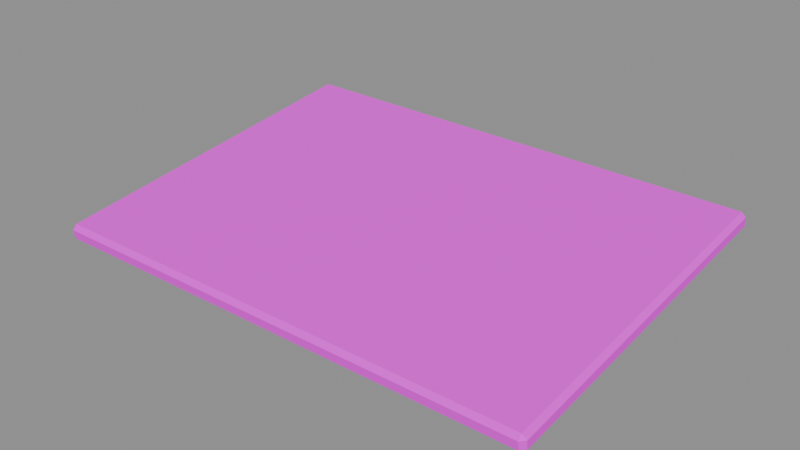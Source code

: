 # Source: awning.blend  (saved by Blender 4.5.87; exported with 4.5.12 LTS)
import bpy
from mathutils import Matrix  # noqa: F401  (used for matrix-valued properties, if any)

bpy.ops.wm.read_factory_settings(use_empty=True)
scene = bpy.context.scene
scene.name = 'ComponentPackage_awning'

# ---- collections
col_sea_scene_water_building_003_awning = bpy.data.collections.new('SEA-SCENE-WATER-BUILDING-003-AWNING'); scene.collection.children.link(col_sea_scene_water_building_003_awning)

# ---- images (referenced by path relative to the original .blend; pixels are not part of the script)
import os
ASSET_DIR = os.environ.get("B2B_ASSET_DIR", "")  # directory of the original .blend (textures are referenced by path, not embedded)
HERE = os.path.dirname(os.path.abspath(__file__))  # packed textures are extracted next to this script under _unpacked/

def load_image(name, relpath, width, height, colorspace="sRGB"):
    """Load a texture the original file referenced (path relative to the .blend, or extracted next to this script)."""
    p = next((c for c in (os.path.join(HERE, relpath), os.path.join(ASSET_DIR, relpath)) if relpath and os.path.exists(c)), "")
    if p:
        img = bpy.data.images.load(p, check_existing=True)
        img.name = name
    else:  # same state as the original file: an image datablock whose file is absent (Cycles renders it pink)
        img = bpy.data.images.new(name, width, height)
        img.source = "FILE"
        img.filepath = "//" + (relpath or name)
    img.colorspace_settings.name = colorspace
    return img
img_sea_cabin_timber_8x8_512_png = load_image('sea_cabin_timber_8x8_512.png', 'sea_cabin_timber_8x8_512.png', 1024, 1024, 'sRGB')

# ---- materials (node trees are filled in below, after node groups)
mat_wb003v2_sea_matte = bpy.data.materials.new('WB003V2_SEA_Matte')

# ---- material node trees
mat_wb003v2_sea_matte.use_nodes = True; mat_wb003v2_sea_matte.node_tree.nodes.clear()
_N = mat_wb003v2_sea_matte.node_tree.nodes; _L = mat_wb003v2_sea_matte.node_tree.links
n0 = _N.new('ShaderNodeBsdfPrincipled'); n0.name = '原理化 BSDF'; n0.location = (-200, 100)
n0.inputs[2].default_value = 0.78
n1 = _N.new('ShaderNodeOutputMaterial'); n1.name = '材质输出'; n1.location = (200, 100)
n2 = _N.new('ShaderNodeUVMap'); n2.name = 'UV 贴图'; n2.location = (0, 0)
n2.uv_map = 'PaletteUV'
n3 = _N.new('ShaderNodeTexImage'); n3.name = '图像纹理'; n3.location = (0, 0)
n3.image = img_sea_cabin_timber_8x8_512_png
n3.interpolation = 'Closest'
n3.extension = 'EXTEND'
_L.new(n0.outputs[0], n1.inputs[0])
_L.new(n2.outputs[0], n3.inputs[0])
_L.new(n3.outputs[0], n0.inputs[0])
n1.is_active_output = True

# ---- meshes
me_wb003v2_awning_004 = bpy.data.meshes.new('WB003V2_Awning.004')
me_wb003v2_awning_004.from_pydata([(-1.7, -1.158, 0.02973), (-1.67, -1.154, 0.0), (-1.67, -1.187, 0.02619), (1.7, -1.123, 0.03483), (1.67, -1.152, 0.0313), (1.67, -1.12, 0.005883), (1.67, 1.159, 0.3101), (1.7, 1.13, 0.3065), (1.67, 1.134, 0.2777), (-1.7, 1.165, 0.3099), (-1.67, 1.195, 0.3134), (-1.67, 1.168, 0.2801), (-1.7, -1.165, 0.0893), (-1.67, -1.195, 0.08574), (-1.67, -1.168, 0.1191), (1.7, -1.13, 0.09261), (1.67, -1.134, 0.1215), (1.67, -1.159, 0.08909), (1.67, 1.152, 0.3679), (1.67, 1.12, 0.3933), (1.7, 1.123, 0.3643), (-1.7, 1.158, 0.3694), (-1.67, 1.154, 0.3992), (-1.67, 1.187, 0.373)], [], [(0, 1, 2), (3, 4, 5), (6, 7, 8), (9, 10, 11), (12, 13, 14), (15, 16, 17), (18, 19, 20), (21, 22, 23), (0, 9, 11, 1), (8, 11, 10, 6), (5, 8, 7, 3), (1, 5, 4, 2), (2, 13, 12, 0), (3, 15, 17, 4), (13, 17, 16, 14), (6, 18, 20, 7), (15, 20, 19, 16), (9, 21, 23, 10), (18, 23, 22, 19), (14, 22, 21, 12), (9, 0, 12, 21), (11, 8, 5, 1), (2, 4, 17, 13), (3, 7, 20, 15), (6, 10, 23, 18), (14, 16, 19, 22)])
_uv = me_wb003v2_awning_004.uv_layers.new(name='PaletteUV')
_uv.uv.foreach_set('vector', [0.4655, 0.8125, 0.4235, 0.8367, 0.4235, 0.7883, 0.4655, 0.8125, 0.4235, 0.8367, 0.4235, 0.7883, 0.4655, 0.8125, 0.4235, 0.8367, 0.4235, 0.7883, 0.4655, 0.8125, 0.4235, 0.8367, 0.4235, 0.7883, 0.4655, 0.8125, 0.4235, 0.8367, 0.4235, 0.7883, 0.4655, 0.8125, 0.4235, 0.8367, 0.4235, 0.7883, 0.4655, 0.8125, 0.4235, 0.8367, 0.4235, 0.7883, 0.4655, 0.8125, 0.4235, 0.8367, 0.4235, 0.7883, 0.4655, 0.8125, 0.4375, 0.8405, 0.4095, 0.8125, 0.4375, 0.7845, 0.4655, 0.8125, 0.4375, 0.8405, 0.4095, 0.8125, 0.4375, 0.7845, 0.4655, 0.8125, 0.4375, 0.8405, 0.4095, 0.8125, 0.4375, 0.7845, 0.4655, 0.8125, 0.4375, 0.8405, 0.4095, 0.8125, 0.4375, 0.7845, 0.4655, 0.8125, 0.4375, 0.8405, 0.4095, 0.8125, 0.4375, 0.7845, 0.4655, 0.8125, 0.4375, 0.8405, 0.4095, 0.8125, 0.4375, 0.7845, 0.4655, 0.8125, 0.4375, 0.8405, 0.4095, 0.8125, 0.4375, 0.7845, 0.4655, 0.8125, 0.4375, 0.8405, 0.4095, 0.8125, 0.4375, 0.7845, 0.4655, 0.8125, 0.4375, 0.8405, 0.4095, 0.8125, 0.4375, 0.7845, 0.4655, 0.8125, 0.4375, 0.8405, 0.4095, 0.8125, 0.4375, 0.7845, 0.4655, 0.8125, 0.4375, 0.8405, 0.4095, 0.8125, 0.4375, 0.7845, 0.4655, 0.8125, 0.4375, 0.8405, 0.4095, 0.8125, 0.4375, 0.7845, 0.4655, 0.8125, 0.4375, 0.8405, 0.4095, 0.8125, 0.4375, 0.7845, 0.4655, 0.8125, 0.4375, 0.8405, 0.4095, 0.8125, 0.4375, 0.7845, 0.4655, 0.8125, 0.4375, 0.8405, 0.4095, 0.8125, 0.4375, 0.7845, 0.4655, 0.8125, 0.4375, 0.8405, 0.4095, 0.8125, 0.4375, 0.7845, 0.4655, 0.8125, 0.4375, 0.8405, 0.4095, 0.8125, 0.4375, 0.7845, 0.4655, 0.8125, 0.4375, 0.8405, 0.4095, 0.8125, 0.4375, 0.7845])
me_wb003v2_awning_004.materials.append(mat_wb003v2_sea_matte)
me_wb003v2_awning_004.update()

# ---- objects
ob_wb003v2_awning = bpy.data.objects.new('WB003V2_Awning', me_wb003v2_awning_004)

# ---- transforms, parenting, visibility, modifiers, constraints
ob_wb003v2_awning.location = (0.0, 0.0, 0.0)

# ---- collection membership
col_sea_scene_water_building_003_awning.objects.link(ob_wb003v2_awning)

# ---- scene / render settings (as saved in the file)
scene.frame_start = 1; scene.frame_end = 250; scene.frame_set(1)
scene.render.engine = 'BLENDER_EEVEE_NEXT'
scene.render.image_settings.exr_codec = 'NONE'
scene.render.simplify_subdivision_render = 0
scene.render.simplify_child_particles_render = 0.0
scene.eevee.use_volume_custom_range = False
scene.eevee.use_fast_gi = False
scene.eevee.use_shadows = False
scene.view_settings.white_balance_temperature = 0.0
scene.view_settings.white_balance_tint = 0.0
scene.view_settings.white_balance_whitepoint = (2.97, 0.5193, -0.0414)
bpy.context.view_layer.update()

# ---- added for rendering (the .blend has no active camera and no usable light): camera, sun + grey world if the file has none
cam_auto = bpy.data.cameras.new('AutoCamera')
cam_auto.lens = 50.0
cam_auto.sensor_width = 36.0
cam_auto.clip_end = 1000.0
ob_auto_camera = bpy.data.objects.new('AutoCamera', cam_auto)
scene.collection.objects.link(ob_auto_camera)
ob_auto_camera.location = (3.86253, -4.63503, 3.2896)
ob_auto_camera.rotation_euler = (1.09748, -7.21219e-08, 0.694738)
scene.camera = ob_auto_camera
light_auto_sun = bpy.data.lights.new('AutoSun', 'SUN')
light_auto_sun.energy = 3.0
light_auto_sun.angle = 0.0523599
ob_auto_sun = bpy.data.objects.new('AutoSun', light_auto_sun)
scene.collection.objects.link(ob_auto_sun)
ob_auto_sun.rotation_euler = (0.872665, 0.174533, 0.523599)
if scene.world is None:
    world_auto = bpy.data.worlds.new('AutoWorld')
    world_auto.color = (0.3, 0.3, 0.3)
    scene.world = world_auto
bpy.context.view_layer.update()
